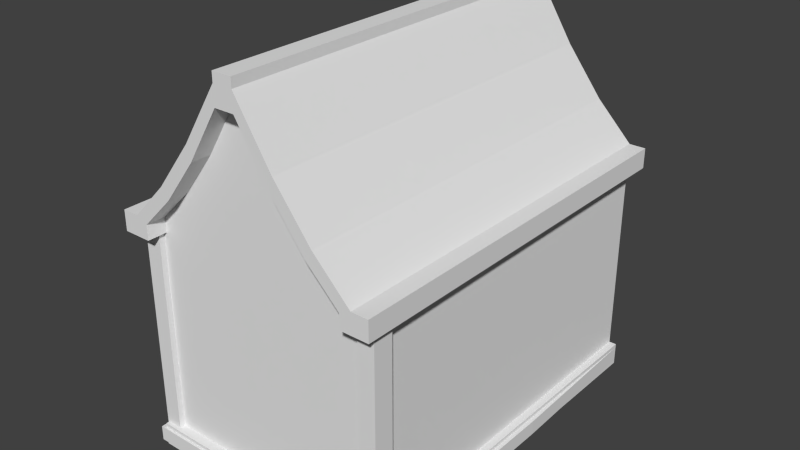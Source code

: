 # Source: Roof_Window_01.blend  (saved by Blender 2.70.0; exported with 4.5.12 LTS)
import bpy
from mathutils import Matrix  # noqa: F401  (used for matrix-valued properties, if any)

bpy.ops.wm.read_factory_settings(use_empty=True)
scene = bpy.context.scene
scene.name = 'Scene'

# ---- collections
col_collection_1 = bpy.data.collections.new('Collection 1'); scene.collection.children.link(col_collection_1)

# ---- world
world_world = bpy.data.worlds.new('World'); scene.world = world_world
world_world.color = (0.05088, 0.05088, 0.05088)
world_world.use_sun_shadow = False
world_world.sun_shadow_jitter_overblur = 0.0
world_world.cycles.sampling_method = 'MANUAL'
world_world.cycles.sample_map_resolution = 256

# ---- meshes
me_cube_005 = bpy.data.meshes.new('Cube.005')
me_cube_005.from_pydata([(0.6697, 1.982, 0.4409), (0.7633, -0.2377, 0.3273), (0.05546, 1.982, 1.232), (0.05546, 1.982, 1.285), (0.7633, -0.2377, 0.4409), (0.0, -0.2377, 1.285), (0.0, 1.982, 1.285), (0.7633, 1.982, 0.4409), (0.05546, -0.2377, 1.285), (0.7633, 1.982, 0.3273), (0.05546, -0.2377, 1.232), (0.6697, -0.2377, 0.4409), (0.6059, -0.2377, 0.3273), (0.7633, -0.1259, 0.4409), (0.05546, -0.1259, 1.232), (0.6697, -0.1259, 0.4409), (0.05546, -0.1259, 1.285), (0.7633, -0.1259, 0.3273), (0.6697, -0.1259, 0.3273), (0.0, -0.1259, 1.285), (0.6059, -0.1259, 0.3273), (0.6059, -0.1259, 0.4105), (0.05546, -0.1259, 1.125), (0.0, -0.1259, 1.125), (0.0, -0.2377, 1.232), (0.6697, -0.2377, 0.3273), (0.05546, -0.2237, 1.232), (0.05546, -0.1398, 1.232), (0.7633, -0.2237, 0.4409), (0.7633, -0.1398, 0.4409), (0.6059, -0.2377, 0.4105), (0.05546, -0.2377, 1.125), (0.05546, -0.1398, 1.285), (0.0, -0.2377, 1.125), (0.05546, -0.2237, 1.285), (0.6059, -0.1398, 0.3273), (0.6059, -0.2237, 0.3273), (0.6697, -0.1398, 0.4409), (0.6697, -0.2237, 0.4409), (0.7633, -0.1398, 0.3273), (0.7633, -0.2237, 0.3273), (0.0, -0.1398, 1.285), (0.0, -0.2237, 1.285), (0.6697, -0.1398, 0.3273), (0.6697, -0.2237, 0.3273), (0.05546, -0.1398, 1.125), (0.05546, -0.2237, 1.125), (0.6059, -0.1398, 0.4105), (0.6059, -0.2237, 0.4105), (0.0, -0.2237, 1.125), (0.0, -0.1398, 1.125), (0.05546, -0.1259, 0.3273), (0.05546, -0.1259, 0.4105), (0.6697, 1.982, 0.3273), (0.0, -0.1259, 0.3273), (0.0, -0.1259, 0.4105), (0.2602, 1.982, 0.911), (0.465, 1.982, 0.6475), (0.2602, -0.2377, 0.911), (0.465, -0.2377, 0.6475), (0.2602, -0.1259, 0.911), (0.465, -0.1259, 0.6475), (0.4224, -0.1259, 0.5915), (0.2389, -0.1259, 0.8296), (0.4224, -0.2377, 0.5915), (0.2389, -0.2377, 0.8296), (0.2602, -0.1398, 0.911), (0.465, -0.1398, 0.6475), (0.2602, -0.2237, 0.911), (0.465, -0.2237, 0.6475), (0.4224, -0.1398, 0.5915), (0.2389, -0.1398, 0.8296), (0.4224, -0.2237, 0.5915), (0.2389, -0.2237, 0.8296), (0.6697, -0.1259, -0.8114), (0.6059, -0.1259, -0.8114), (0.05546, -0.1259, -0.8114), (0.6697, 1.982, -0.8114), (0.0, -0.1259, -0.8114), (0.7123, -0.1809, -0.8114), (0.6383, -0.1809, -0.8114), (0.001021, -0.1809, -0.8114), (0.7123, 1.982, -0.8114), (0.0, -0.1809, -0.8114), (0.7123, -0.1809, -0.9407), (0.6383, -0.1809, -0.9407), (0.001021, -0.1809, -0.9407), (0.7123, 1.982, -0.9407), (0.0, -0.1809, -0.9407), (0.001021, -0.1809, -0.918), (0.001021, -0.1809, -0.834), (0.0, -0.1809, -0.834), (0.0, -0.1809, -0.918), (0.6383, -0.1809, -0.918), (0.6383, -0.1809, -0.834), (0.7123, 1.982, -0.918), (0.7123, 1.982, -0.834), (0.7123, -0.1809, -0.834), (0.7123, -0.1809, -0.918), (0.0, -0.1937, -0.918), (0.0, -0.1937, -0.834), (0.0, -0.1937, -0.834), (0.0, -0.1937, -0.918), (0.6554, -0.1937, -0.918), (0.6554, -0.1937, -0.834), (0.735, 1.088, -0.918), (0.735, 1.088, -0.834), (0.735, -0.1937, -0.834), (0.735, -0.1937, -0.918), (0.6271, -0.1582, -0.834), (0.6271, -0.04397, -0.834), (0.7219, -0.04397, -0.834), (0.7219, -0.1582, -0.834), (0.6271, -0.1582, 0.3348), (0.6271, -0.04397, 0.3348), (0.7219, -0.04397, 0.3348), (0.7219, -0.1582, 0.3348)], [], [(38, 11, 4, 28), (42, 5, 8, 34), (34, 8, 10, 26), (68, 26, 10, 58), (0, 15, 13, 7), (6, 19, 16, 3), (60, 14, 27, 66), (3, 16, 14, 2), (56, 2, 14, 60), (9, 17, 18, 53), (32, 34, 26, 27), (40, 1, 25, 44), (16, 32, 27, 14), (44, 25, 12, 36), (31, 10, 24, 33), (59, 64, 30, 11), (41, 42, 34, 32), (19, 41, 32, 16), (37, 38, 28, 29), (5, 24, 10, 8), (72, 48, 30, 64), (48, 36, 12, 30), (15, 37, 29, 13), (49, 46, 31, 33), (7, 13, 17, 9), (28, 4, 1, 40), (11, 25, 1, 4), (30, 12, 25, 11), (66, 27, 26, 68), (17, 39, 43, 18), (39, 40, 44, 43), (18, 43, 35, 20), (43, 44, 36, 35), (62, 21, 47, 70), (70, 47, 48, 72), (21, 20, 35, 47), (47, 35, 36, 48), (23, 22, 45, 50), (50, 45, 46, 49), (13, 29, 39, 17), (29, 28, 40, 39), (20, 21, 52, 51), (23, 55, 52, 22), (51, 52, 55, 54), (22, 52, 21, 62, 63), (38, 69, 59, 11), (69, 68, 58, 59), (15, 61, 67, 37), (61, 60, 66, 67), (0, 57, 61, 15), (57, 56, 60, 61), (10, 31, 65, 58), (58, 65, 64, 59), (46, 73, 65, 31), (73, 72, 64, 65), (37, 67, 69, 38), (67, 66, 68, 69), (22, 63, 71, 45), (63, 62, 70, 71), (45, 71, 73, 46), (71, 70, 72, 73), (51, 54, 78, 76), (20, 51, 76, 75), (53, 18, 74, 77), (18, 20, 75, 74), (76, 78, 83, 81), (75, 76, 81, 80), (77, 74, 79, 82), (74, 75, 80, 79), (89, 92, 88, 86), (93, 89, 86, 85), (95, 98, 84, 87), (98, 93, 85, 84), (81, 83, 91, 90), (96, 97, 107, 106), (80, 81, 90, 94), (98, 95, 105, 108), (82, 79, 97, 96), (97, 94, 104, 107), (79, 80, 94, 97), (93, 98, 108, 103), (100, 101, 102, 99), (104, 100, 99, 103), (106, 107, 108, 105), (107, 104, 103, 108), (89, 93, 103, 99), (94, 90, 100, 104), (92, 89, 99, 102), (90, 91, 101, 100), (95, 96, 106, 105), (113, 114, 110, 109), (114, 115, 111, 110), (115, 116, 112, 111), (116, 113, 109, 112), (109, 110, 111, 112), (116, 115, 114, 113)])
me_cube_005.use_remesh_preserve_volume = False
me_cube_005.use_remesh_preserve_attributes = False
me_cube_005.use_mirror_vertex_groups = False
me_cube_005.update()

# ---- objects
ob_cube_002 = bpy.data.objects.new('Cube.002', me_cube_005)

# ---- transforms, parenting, visibility, modifiers, constraints
ob_cube_002.location = (0.0, 0.0, 0.0)
ob_cube_002.lineart.crease_threshold = 0.0
_m = ob_cube_002.modifiers.new('Mirror', 'MIRROR')

# ---- collection membership
col_collection_1.objects.link(ob_cube_002)

# ---- scene / render settings (as saved in the file)
scene.frame_start = 1; scene.frame_end = 250; scene.frame_set(1)
scene.render.engine = 'BLENDER_EEVEE_NEXT'
scene.render.resolution_percentage = 50
scene.render.dither_intensity = 0.0
scene.cycles.use_denoising = False
scene.cycles.samples = 10
scene.cycles.sampling_pattern = 'TABULATED_SOBOL'
scene.cycles.light_sampling_threshold = 0.0
scene.cycles.use_adaptive_sampling = False
scene.cycles.use_light_tree = False
scene.cycles.blur_glossy = 0.0
scene.cycles.volume_bounces = 1
scene.cycles.pixel_filter_type = 'GAUSSIAN'
scene.cycles.sample_clamp_indirect = 0.0
scene.view_settings.view_transform = 'Standard'
bpy.context.view_layer.update()

# ---- added for rendering (the .blend has no active camera and no usable light): camera, sun
cam_auto = bpy.data.cameras.new('AutoCamera')
cam_auto.lens = 50.0
cam_auto.sensor_width = 36.0
cam_auto.clip_end = 1000.0
ob_auto_camera = bpy.data.objects.new('AutoCamera', cam_auto)
scene.collection.objects.link(ob_auto_camera)
ob_auto_camera.location = (3.23312, -3.00777, 2.75884)
ob_auto_camera.rotation_euler = (1.09748, -7.21219e-08, 0.694738)
scene.camera = ob_auto_camera
light_auto_sun = bpy.data.lights.new('AutoSun', 'SUN')
light_auto_sun.energy = 3.0
light_auto_sun.angle = 0.0523599
ob_auto_sun = bpy.data.objects.new('AutoSun', light_auto_sun)
scene.collection.objects.link(ob_auto_sun)
ob_auto_sun.rotation_euler = (0.872665, 0.174533, 0.523599)
bpy.context.view_layer.update()
